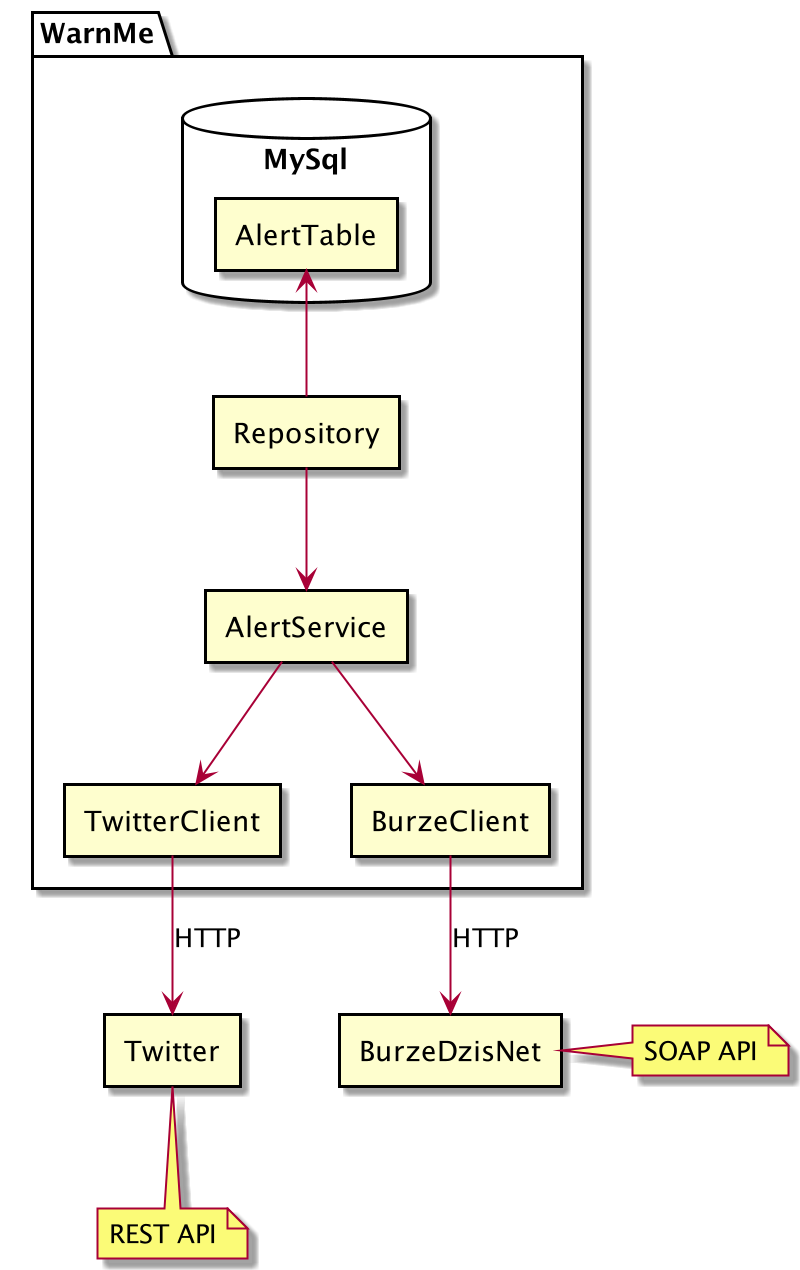

The diagram above was rendered by PlantUML. Its source (embedded in the PNG):
@startuml

skinparam componentStyle rectangle

package "WarnMe" {

  database "MySql" as db {
    [AlertTable]
  }

  [Repository]
  [AlertService] as service
  [TwitterClient] as tClient
  [BurzeClient] as bClient

}

[AlertTable] <-- [Repository]
[Repository] --> service
service --> tClient
service --> bClient

[tClient] --> [Twitter] : HTTP
note bottom of [Twitter] : REST API

[bClient] --> [BurzeDzisNet] : HTTP
note right of [BurzeDzisNet] : SOAP API

skinparam actorStyle awesome
':User: --> [AlertController]

@enduml